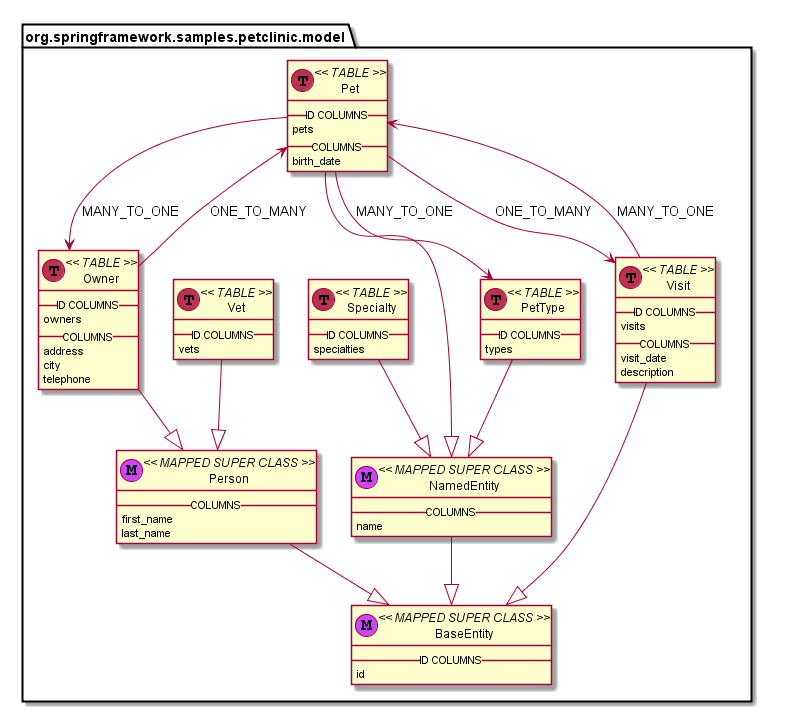

The diagram above was rendered by PlantUML. Its source (embedded in the PNG):
@startuml
 class org.springframework.samples.petclinic.model.BaseEntity << (M,#CD45FF) MAPPED SUPER CLASS >> {
__ID COLUMNS__
id
}


 class org.springframework.samples.petclinic.model.NamedEntity << (M,#CD45FF) MAPPED SUPER CLASS >> {
__COLUMNS__
name
}

org.springframework.samples.petclinic.model.NamedEntity --|> org.springframework.samples.petclinic.model.BaseEntity

 class org.springframework.samples.petclinic.model.Owner << (T,#BB3255) TABLE >> {
__ID COLUMNS__
owners
__COLUMNS__
address
city
telephone
}

org.springframework.samples.petclinic.model.Owner --|> org.springframework.samples.petclinic.model.Person
org.springframework.samples.petclinic.model.Owner --> org.springframework.samples.petclinic.model.Pet : ONE_TO_MANY 

 class org.springframework.samples.petclinic.model.Person << (M,#CD45FF) MAPPED SUPER CLASS >> {
__COLUMNS__
first_name
last_name
}

org.springframework.samples.petclinic.model.Person --|> org.springframework.samples.petclinic.model.BaseEntity

 class org.springframework.samples.petclinic.model.Pet << (T,#BB3255) TABLE >> {
__ID COLUMNS__
pets
__COLUMNS__
birth_date
}

org.springframework.samples.petclinic.model.Pet --|> org.springframework.samples.petclinic.model.NamedEntity
org.springframework.samples.petclinic.model.Pet --> org.springframework.samples.petclinic.model.Owner : MANY_TO_ONE 
org.springframework.samples.petclinic.model.Pet --> org.springframework.samples.petclinic.model.PetType : MANY_TO_ONE 
org.springframework.samples.petclinic.model.Pet --> org.springframework.samples.petclinic.model.Visit : ONE_TO_MANY 

 class org.springframework.samples.petclinic.model.PetType << (T,#BB3255) TABLE >> {
__ID COLUMNS__
types
}

org.springframework.samples.petclinic.model.PetType --|> org.springframework.samples.petclinic.model.NamedEntity

 class org.springframework.samples.petclinic.model.Specialty << (T,#BB3255) TABLE >> {
__ID COLUMNS__
specialties
}

org.springframework.samples.petclinic.model.Specialty --|> org.springframework.samples.petclinic.model.NamedEntity

 class org.springframework.samples.petclinic.model.Vet << (T,#BB3255) TABLE >> {
__ID COLUMNS__
vets
}

org.springframework.samples.petclinic.model.Vet --|> org.springframework.samples.petclinic.model.Person

 class org.springframework.samples.petclinic.model.Visit << (T,#BB3255) TABLE >> {
__ID COLUMNS__
visits
__COLUMNS__
visit_date
description
}

org.springframework.samples.petclinic.model.Visit --|> org.springframework.samples.petclinic.model.BaseEntity
org.springframework.samples.petclinic.model.Visit --> org.springframework.samples.petclinic.model.Pet : MANY_TO_ONE 

@enduml